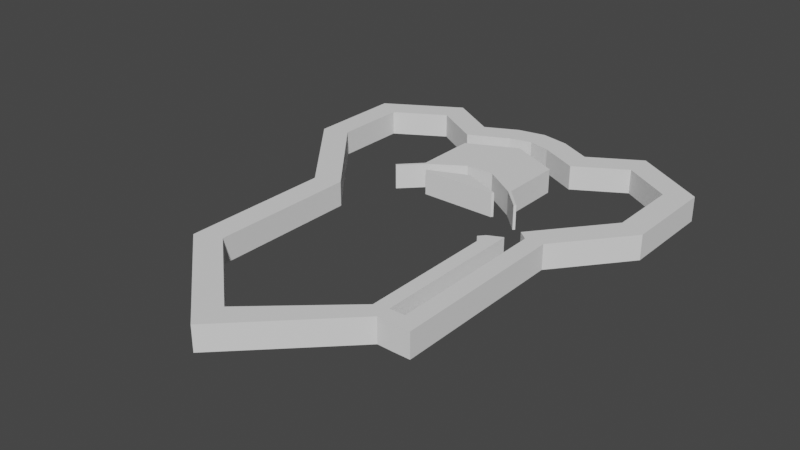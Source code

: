 # Source: LevelModel.blend  (saved by Blender 2.93.20; exported with 4.5.12 LTS)
import bpy
from mathutils import Matrix  # noqa: F401  (used for matrix-valued properties, if any)

bpy.ops.wm.read_factory_settings(use_empty=True)
scene = bpy.context.scene
scene.name = 'Scene'

# ---- collections
col_collection = bpy.data.collections.new('Collection'); scene.collection.children.link(col_collection)

# ---- world
world_world = bpy.data.worlds.new('World'); scene.world = world_world
world_world.use_nodes = True; world_world.node_tree.nodes.clear()
_N = world_world.node_tree.nodes; _L = world_world.node_tree.links
n0 = _N.new('ShaderNodeOutputWorld'); n0.name = 'World Output'; n0.location = (300, 300)
n1 = _N.new('ShaderNodeBackground'); n1.name = 'Background'; n1.location = (10, 300)
n1.inputs[0].default_value = (0.05088, 0.05088, 0.05088, 1.0)
_L.new(n1.outputs[0], n0.inputs[0])
n0.is_active_output = True
world_world.color = (0.05088, 0.05088, 0.05088)
world_world.use_sun_shadow = False
world_world.sun_shadow_jitter_overblur = 0.0

# ---- meshes
me_plane = bpy.data.meshes.new('Plane')
me_plane.from_pydata([(0.9884, -1.584, 0.0), (0.9884, 0.07995, 0.0), (1.875, 0.8794, 0.0), (1.875, 1.855, 0.0), (1.125, 2.305, 0.0), (0.6143, 1.999, 0.0), (0.2843, 2.164, 0.0), (0.9884, -1.584, 0.25), (0.9884, 0.07995, 0.25), (1.875, 0.8794, 0.25), (1.875, 1.855, 0.25), (1.125, 2.305, 0.25), (0.6143, 1.999, 0.25), (0.2843, 2.164, 0.25), (0.0, -2.559, 0.0), (-1.099, -1.584, 0.0), (-1.099, -0.07511, 0.0), (-1.875, 0.8794, 0.0), (-1.875, 1.855, 0.0), (-1.125, 2.305, 0.0), (-0.6143, 1.999, 0.0), (-0.2843, 2.164, 0.0), (0.0, -2.559, 0.25), (-1.099, -1.584, 0.25), (-1.099, -0.07511, 0.25), (-1.875, 0.8794, 0.25), (-1.875, 1.855, 0.25), (-1.125, 2.305, 0.25), (-0.6143, 1.999, 0.25), (-0.2843, 2.164, 0.25), (0.8494, -1.472, 0.0), (0.8494, 0.01367, 0.0), (1.625, 0.9682, 0.0), (1.625, 1.714, 0.0), (1.125, 2.014, 0.0), (0.6253, 1.714, 0.0), (0.2253, 1.914, 0.0), (0.8494, -1.472, 0.25), (0.8494, 0.01367, 0.25), (1.625, 0.9682, 0.25), (1.625, 1.714, 0.25), (1.125, 2.014, 0.25), (0.6253, 1.714, 0.25), (0.2253, 1.914, 0.25), (1.042, 0.2507, 0.0), (1.042, 0.2507, 0.25), (0.0, -2.225, 0.0), (-0.8494, -1.472, 0.0), (-0.8494, 0.01367, 0.0), (-1.625, 0.9682, 0.0), (-1.625, 1.714, 0.0), (-1.125, 2.014, 0.0), (-0.6253, 1.714, 0.0), (-0.2253, 1.914, 0.0), (0.0, -2.225, 0.25), (-0.8494, -1.472, 0.25), (-0.8494, 0.01367, 0.25), (-1.625, 0.9682, 0.25), (-1.625, 1.714, 0.25), (-1.125, 2.014, 0.25), (-0.6253, 1.714, 0.25), (-0.2253, 1.914, 0.25), (1.314, -1.587, 0.25), (1.314, -1.587, 0.0), (1.142, -1.587, 0.25), (1.142, -1.587, 0.0), (0.9884, -1.438, 0.0), (0.9884, -1.438, 0.25), (0.8494, -1.336, 0.0), (0.8494, -1.336, 0.25), (1.314, -1.438, 0.25), (1.142, -1.438, 0.25), (1.142, -1.438, 0.0), (1.314, -1.438, 0.0), (1.314, 0.1888, 0.0), (1.314, 0.1888, 0.25), (1.113, 0.3381, 0.0), (1.113, 0.3381, 0.25), (1.139, 0.1718, 0.25), (1.139, 0.1718, 0.0), (0.9884, -0.05323, 0.0), (0.9884, -0.05323, 0.25), (0.8494, -0.04852, 0.0), (0.8494, -0.04852, 0.25), (0.7942, -0.04852, 0.0), (0.7942, -0.04852, 0.25), (0.0, 2.22, 0.0), (0.0, 2.22, 0.25), (0.0, 1.97, 0.0), (0.0, 1.97, 0.25)], [], [(4, 5, 12, 11), (74, 2, 9, 75), (5, 6, 13, 12), (2, 3, 10, 9), (86, 87, 13, 6), (14, 0, 7, 22), (3, 4, 11, 10), (80, 1, 8, 81), (19, 27, 28, 20), (20, 28, 29, 21), (17, 25, 26, 18), (14, 22, 23, 15), (18, 26, 27, 19), (15, 23, 24, 16), (16, 24, 25, 17), (34, 41, 42, 35), (76, 77, 39, 32), (35, 42, 43, 36), (32, 39, 40, 33), (88, 36, 43, 89), (46, 54, 37, 30), (33, 40, 41, 34), (82, 83, 85, 84), (51, 52, 60, 59), (52, 53, 61, 60), (49, 50, 58, 57), (46, 47, 55, 54), (50, 51, 59, 58), (47, 48, 56, 55), (48, 49, 57, 56), (0, 14, 46, 30), (66, 0, 30, 68), (3, 2, 32, 33), (4, 3, 33, 34), (5, 4, 34, 35), (6, 5, 35, 36), (22, 7, 37, 54), (81, 8, 38, 83), (75, 9, 39, 77), (9, 10, 40, 39), (10, 11, 41, 40), (11, 12, 42, 41), (12, 13, 43, 42), (8, 1, 31, 38), (79, 78, 45, 44), (14, 15, 47, 46), (15, 16, 48, 47), (17, 18, 50, 49), (18, 19, 51, 50), (19, 20, 52, 51), (20, 21, 53, 52), (86, 6, 36, 88), (23, 22, 54, 55), (24, 23, 55, 56), (26, 25, 57, 58), (27, 26, 58, 59), (28, 27, 59, 60), (29, 28, 60, 61), (87, 29, 61, 89), (16, 17, 49, 48), (25, 24, 56, 57), (62, 64, 65, 63), (71, 64, 62, 70), (67, 7, 64, 71), (73, 63, 65, 72), (70, 62, 63, 73), (7, 67, 69, 37), (80, 66, 68, 82), (30, 37, 69, 68), (66, 67, 71, 72), (72, 71, 78, 79), (0, 65, 64, 7), (66, 72, 65, 0), (2, 74, 76, 32), (44, 45, 77, 76), (1, 80, 82, 31), (67, 81, 83, 69), (68, 69, 83, 82), (66, 80, 81, 67), (31, 84, 85, 38), (82, 84, 31), (38, 85, 83), (44, 76, 74, 79), (79, 74, 73, 72), (70, 73, 74, 75), (45, 78, 75, 77), (78, 71, 70, 75), (13, 87, 89, 43), (21, 86, 88, 53), (53, 88, 89, 61), (21, 29, 87, 86)])
_uv = me_plane.uv_layers.new(name='UVMap')
_uv.uv.foreach_set('vector', [0.0, 0.0, 0.0, 0.0, 0.0, 0.0, 0.0, 0.0, 0.0, 0.0, 0.0, 0.0, 0.0, 0.0, 0.0, 0.0, 0.0, 0.0, 0.0, 0.0, 0.0, 0.0, 0.0, 0.0, 0.0, 0.0, 0.0, 0.0, 0.0, 0.0, 0.0, 0.0, 0.0, 0.0, 0.0, 0.0, 0.0, 0.0, 0.0, 0.0, 0.0, 0.0, 0.0, 0.0, 0.0, 0.0, 0.0, 0.0, 0.0, 0.0, 0.0, 0.0, 0.0, 0.0, 0.0, 0.0, 0.0, 0.0, 0.0, 0.0, 0.0, 0.0, 0.0, 0.0, 0.0, 0.0, 0.0, 0.0, 0.0, 0.0, 0.0, 0.0, 0.0, 0.0, 0.0, 0.0, 0.0, 0.0, 0.0, 0.0, 0.0, 0.0, 0.0, 0.0, 0.0, 0.0, 0.0, 0.0, 0.0, 0.0, 0.0, 0.0, 0.0, 0.0, 0.0, 0.0, 0.0, 0.0, 0.0, 0.0, 0.0, 0.0, 0.0, 0.0, 0.0, 0.0, 0.0, 0.0, 0.0, 0.0, 0.0, 0.0, 0.0, 0.0, 0.0, 0.0, 0.0, 0.0, 0.0, 0.0, 0.0, 0.0, 0.0, 0.0, 0.0, 0.0, 0.0, 0.0, 0.0, 0.0, 0.0, 0.0, 0.0, 0.0, 0.0, 0.0, 0.0, 0.0, 0.0, 0.0, 0.0, 0.0, 0.0, 0.0, 0.0, 0.0, 0.0, 0.0, 0.0, 0.0, 0.0, 0.0, 0.0, 0.0, 0.0, 0.0, 0.0, 0.0, 0.0, 0.0, 0.0, 0.0, 0.0, 0.0, 0.0, 0.0, 0.0, 0.0, 0.0, 0.0, 0.0, 0.0, 0.0, 0.0, 0.0, 0.0, 0.0, 0.0, 0.0, 0.0, 0.0, 0.0, 0.0, 0.0, 0.0, 0.0, 0.0, 0.0, 0.0, 0.0, 0.0, 0.0, 0.0, 0.0, 0.0, 0.0, 0.0, 0.0, 0.0, 0.0, 0.0, 0.0, 0.0, 0.0, 0.0, 0.0, 0.0, 0.0, 0.0, 0.0, 0.0, 0.0, 0.0, 0.0, 0.0, 0.0, 0.0, 0.0, 0.0, 0.0, 0.0, 0.0, 0.0, 0.0, 0.0, 0.0, 0.0, 0.0, 0.0, 0.0, 0.0, 0.0, 0.0, 0.0, 0.0, 0.0, 0.0, 0.0, 0.0, 0.0, 0.0, 0.0, 0.0, 0.0, 0.0, 0.0, 0.0, 0.0, 0.0, 0.0, 0.0, 0.0, 0.0, 0.0, 0.0, 0.0, 0.0, 0.0, 0.0, 0.0, 0.0, 0.0, 0.0, 0.0, 0.0, 0.0, 0.0, 0.0, 0.0, 0.0, 0.0, 0.0, 0.0, 0.0, 0.0, 0.0, 0.0, 0.0, 0.0, 0.0, 0.0, 0.0, 0.0, 0.0, 0.0, 0.0, 0.0, 0.0, 0.0, 0.0, 0.0, 0.0, 0.0, 0.0, 0.0, 0.0, 0.0, 0.0, 0.0, 0.0, 0.0, 0.0, 0.0, 0.0, 0.0, 0.0, 0.0, 0.0, 0.0, 0.0, 0.0, 0.0, 0.0, 0.0, 0.0, 0.0, 0.0, 0.0, 0.0, 0.0, 0.0, 0.0, 0.0, 0.0, 0.0, 0.0, 0.0, 0.0, 0.0, 0.0, 0.0, 0.0, 0.0, 0.0, 0.0, 0.0, 0.0, 0.0, 0.0, 0.0, 0.0, 0.0, 0.0, 0.0, 0.0, 0.0, 0.0, 0.0, 0.0, 0.0, 0.0, 0.0, 0.0, 0.0, 0.0, 0.0, 0.0, 0.0, 0.0, 0.0, 0.0, 0.0, 0.0, 0.0, 0.0, 0.0, 0.0, 0.0, 0.0, 0.0, 0.0, 0.0, 0.0, 0.0, 0.0, 0.0, 0.0, 0.0, 0.0, 0.0, 0.0, 0.0, 0.0, 0.0, 0.0, 0.0, 0.0, 0.0, 0.0, 0.0, 0.0, 0.0, 0.0, 0.0, 0.0, 0.0, 0.0, 0.0, 0.0, 0.0, 0.0, 0.0, 0.0, 0.0, 0.0, 0.0, 0.0, 0.0, 0.0, 0.0, 0.0, 0.0, 0.0, 0.0, 0.0, 0.0, 0.0, 0.0, 0.0, 0.0, 0.0, 0.0, 0.0, 0.0, 0.0, 0.0, 0.0, 0.0, 0.0, 0.0, 0.0, 0.0, 0.0, 0.0, 0.0, 0.0, 0.0, 0.0, 0.0, 0.0, 0.0, 0.0, 0.0, 0.0, 0.0, 0.0, 0.0, 0.0, 0.0, 0.0, 0.0, 0.0, 0.0, 0.0, 0.0, 0.0, 0.0, 0.0, 0.0, 0.0, 0.0, 0.0, 0.0, 0.0, 0.0, 0.0, 0.0, 0.0, 0.0, 0.0, 0.0, 0.0, 0.0, 0.0, 0.0, 0.0, 0.0, 0.0, 0.0, 0.0, 0.0, 0.0, 0.0, 0.0, 0.0, 0.0, 0.0, 0.0, 0.0, 0.0, 0.0, 0.0, 0.0, 0.0, 0.0, 0.0, 0.0, 0.0, 0.0, 0.0, 0.0, 0.0, 0.0, 0.0, 0.0, 0.0, 0.0, 0.0, 0.0, 0.0, 0.0, 0.0, 0.0, 0.0, 0.0, 0.0, 0.0, 0.0, 0.0, 0.0, 0.0, 0.0, 0.0, 0.0, 0.0, 0.0, 0.0, 0.0, 0.0, 0.0, 0.0, 0.0, 0.0, 0.0, 0.0, 0.0, 0.0, 0.0, 0.0, 0.0, 0.0, 0.0, 0.0, 0.0, 0.0, 0.0, 0.0, 0.0, 0.0, 0.0, 0.0, 0.0, 0.0, 0.0, 0.0, 0.0, 0.0, 0.0, 0.0, 0.0, 0.0, 0.0, 0.0, 0.0, 0.0, 0.0, 0.0, 0.0, 0.0, 0.0, 0.0, 0.0, 0.0, 0.0, 0.0, 0.0, 0.0, 0.0, 0.0, 0.0, 0.0, 0.0, 0.0, 0.0, 0.0, 0.0, 0.0, 0.0, 0.0, 0.0, 0.0, 0.0, 0.0, 0.0, 0.0, 0.0, 0.0, 0.0, 0.0, 0.0, 0.0, 0.0, 0.0, 0.0, 0.0, 0.0, 0.0, 0.0, 0.0, 0.0, 0.0, 0.0, 0.0, 0.0, 0.0, 0.0, 0.0, 0.0, 0.0, 0.0, 0.0, 0.0, 0.0, 0.0, 0.0, 0.0, 0.0, 0.0, 0.0, 0.0, 0.0, 0.0, 0.0, 0.0, 0.0, 0.0, 0.0, 0.0, 0.0, 0.0, 0.0, 0.0, 0.0, 0.0, 0.0, 0.0, 0.0, 0.0, 0.0, 0.0, 0.0, 0.0, 0.0, 0.0, 0.0, 0.0, 0.0, 0.0, 0.0, 0.0, 0.0, 0.0, 0.0, 0.0, 0.0, 0.0, 0.0, 0.0, 0.0, 0.0, 0.0, 0.0, 0.0, 0.0, 0.0, 0.0, 0.0, 0.0, 0.0, 0.0, 0.0, 0.0, 0.0, 0.0, 0.0, 0.0, 0.0, 0.0, 0.0, 0.0, 0.0, 0.0, 0.0, 0.0, 0.0, 0.0, 0.0, 0.0, 0.0, 0.0, 0.0, 0.0, 0.0, 0.0, 0.0, 0.0, 0.0, 0.0, 0.0, 0.0, 0.0, 0.0, 0.0, 0.0, 0.0, 0.0, 0.0, 0.0, 0.0, 0.0, 0.0, 0.0, 0.0, 0.0])
me_plane.use_remesh_fix_poles = True
me_plane.use_remesh_preserve_attributes = False
me_plane.update()
me_plane_003 = bpy.data.meshes.new('Plane.003')
me_plane_003.from_pydata([(0.486, 0.8572, 0.0), (0.486, 0.8572, 0.25), (0.6931, 0.6356, 0.0), (0.6949, 0.6453, 0.0), (0.6949, 0.6453, 0.25), (0.4052, 0.7496, -3.725e-09), (0.4052, 0.7496, 0.25), (-0.486, 0.8572, 0.0), (-0.486, 0.8572, 0.25), (-0.6931, 0.6356, 0.0), (-0.6949, 0.6453, 0.0), (-0.6949, 0.6453, 0.25), (0.0, 0.9191, 0.0), (0.0, 0.9191, 0.25), (-0.4052, 0.7496, -3.725e-09), (-0.4052, 0.7496, 0.25), (0.5086, 0.8747, 0.0), (0.5086, 0.8747, 0.25), (0.6931, 0.6356, 0.0), (0.7127, 0.6629, 0.0), (0.7127, 0.6629, 0.25), (0.511, 1.522, 0.0), (0.511, 1.522, 0.25), (0.3899, 0.7292, -3.725e-09), (0.3899, 0.7292, 0.25), (-0.5086, 0.8747, 0.0), (-0.5086, 0.8747, 0.25), (-0.6931, 0.6356, 0.0), (-0.7127, 0.6629, 0.0), (-0.7127, 0.6629, 0.25), (-0.511, 1.522, 0.0), (-0.511, 1.522, 0.25), (-0.3899, 0.7292, -3.725e-09), (-0.3899, 0.7292, 0.25), (0.1459, 1.081, 0.0), (-0.1459, 1.081, 0.0), (-0.1459, 1.081, 0.25), (0.1459, 1.081, 0.25), (0.0, 1.081, 0.25), (0.0, 1.081, 0.0), (0.0, 1.765, 0.0), (0.0, 1.765, 0.25)], [], [(7, 35, 36, 8), (1, 0, 3, 4), (13, 6, 5, 12), (38, 41, 31, 26, 8, 36), (8, 11, 10, 7), (13, 12, 14, 15), (17, 20, 19, 16), (16, 21, 22, 17), (15, 14, 32, 33), (26, 25, 28, 29), (25, 26, 31, 30), (40, 41, 22, 21), (6, 24, 23, 5), (4, 3, 19, 20), (1, 4, 20, 17), (3, 0, 16, 19), (12, 5, 23, 32, 14), (0, 1, 37, 34), (10, 11, 29, 28), (11, 8, 26, 29), (7, 10, 28, 25), (13, 15, 33, 24, 6), (24, 33, 32, 23), (38, 39, 34, 37), (39, 35, 7, 25, 30, 40), (36, 35, 39, 38), (1, 17, 22, 41, 38, 37), (34, 39, 40, 21, 16, 0), (31, 41, 40, 30)])
_uv = me_plane_003.uv_layers.new(name='UVMap')
_uv.uv.foreach_set('vector', [0.0, 0.0, 0.0, 0.0, 0.0, 0.0, 0.0, 0.0, 0.0, 0.0, 0.0, 0.0, 0.0, 0.0, 0.0, 0.0, 0.0, 0.0, 0.0, 0.0, 0.0, 0.0, 0.0, 0.0, 0.0, 0.0, 0.0, 0.0, 0.0, 0.0, 0.0, 0.0, 0.0, 0.0, 0.0, 0.0, 0.0, 0.0, 0.0, 0.0, 0.0, 0.0, 0.0, 0.0, 0.0, 0.0, 0.0, 0.0, 0.0, 0.0, 0.0, 0.0, 0.0, 0.0, 0.0, 0.0, 0.0, 0.0, 0.0, 0.0, 0.0, 0.0, 0.0, 0.0, 0.0, 0.0, 0.0, 0.0, 0.0, 0.0, 0.0, 0.0, 0.0, 0.0, 0.0, 0.0, 0.0, 0.0, 0.0, 0.0, 0.0, 0.0, 0.0, 0.0, 0.0, 0.0, 0.0, 0.0, 0.0, 0.0, 0.0, 0.0, 0.0, 0.0, 0.0, 0.0, 0.0, 0.0, 0.0, 0.0, 0.0, 0.0, 0.0, 0.0, 0.0, 0.0, 0.0, 0.0, 0.0, 0.0, 0.0, 0.0, 0.0, 0.0, 0.0, 0.0, 0.0, 0.0, 0.0, 0.0, 0.0, 0.0, 0.0, 0.0, 0.0, 0.0, 0.0, 0.0, 0.0, 0.0, 0.0, 0.0, 0.0, 0.0, 0.0, 0.0, 0.0, 0.0, 0.0, 0.0, 0.0, 0.0, 0.0, 0.0, 0.0, 0.0, 0.0, 0.0, 0.0, 0.0, 0.0, 0.0, 0.0, 0.0, 0.0, 0.0, 0.0, 0.0, 0.0, 0.0, 0.0, 0.0, 0.0, 0.0, 0.0, 0.0, 0.0, 0.0, 0.0, 0.0, 0.0, 0.0, 0.0, 0.0, 0.0, 0.0, 0.0, 0.0, 0.0, 0.0, 0.0, 0.0, 0.0, 0.0, 0.0, 0.0, 0.0, 0.0, 0.0, 0.0, 0.0, 0.0, 0.0, 0.0, 0.0, 0.0, 0.0, 0.0, 0.0, 0.0, 0.0, 0.0, 0.0, 0.0, 0.0, 0.0, 0.0, 0.0, 0.0, 0.0, 0.0, 0.0, 0.0, 0.0, 0.0, 0.0, 0.0, 0.0, 0.0, 0.0, 0.0, 0.0, 0.0, 0.0, 0.0, 0.0, 0.0, 0.0, 0.0, 0.0, 0.0, 0.0, 0.0, 0.0, 0.0, 0.0, 0.0, 0.0, 0.0, 0.0, 0.0, 0.0, 0.0, 0.0, 0.0, 0.0, 0.0, 0.0, 0.0, 0.0, 0.0, 0.0])
me_plane_003.use_remesh_fix_poles = True
me_plane_003.use_remesh_preserve_attributes = False
me_plane_003.update()

# ---- objects
ob_murs = bpy.data.objects.new('Murs', me_plane)
ob_passage_et_bloc = bpy.data.objects.new('Passage et bloc', me_plane_003)

# ---- transforms, parenting, visibility, modifiers, constraints
ob_murs.location = (0.0, 0.0, 0.0)
ob_passage_et_bloc.location = (0.0, 0.0, 0.0)

# ---- collection membership
col_collection.objects.link(ob_murs)
col_collection.objects.link(ob_passage_et_bloc)

# ---- scene / render settings (as saved in the file)
scene.frame_start = 1; scene.frame_end = 250; scene.frame_set(1)
scene.render.engine = 'BLENDER_EEVEE_NEXT'
scene.cycles.use_denoising = False
scene.cycles.samples = 128
scene.cycles.sampling_pattern = 'TABULATED_SOBOL'
scene.cycles.use_adaptive_sampling = False
scene.cycles.use_light_tree = False
scene.view_settings.view_transform = 'Filmic'
bpy.context.view_layer.update()

# ---- added for rendering (the .blend has no active camera and no usable light): camera, sun
cam_auto = bpy.data.cameras.new('AutoCamera')
cam_auto.lens = 50.0
cam_auto.sensor_width = 36.0
cam_auto.clip_end = 1000.0
ob_auto_camera = bpy.data.objects.new('AutoCamera', cam_auto)
scene.collection.objects.link(ob_auto_camera)
ob_auto_camera.location = (5.68787, -6.9526, 4.6753)
ob_auto_camera.rotation_euler = (1.09748, -7.21219e-08, 0.694738)
scene.camera = ob_auto_camera
light_auto_sun = bpy.data.lights.new('AutoSun', 'SUN')
light_auto_sun.energy = 3.0
light_auto_sun.angle = 0.0523599
ob_auto_sun = bpy.data.objects.new('AutoSun', light_auto_sun)
scene.collection.objects.link(ob_auto_sun)
ob_auto_sun.rotation_euler = (0.872665, 0.174533, 0.523599)
bpy.context.view_layer.update()

